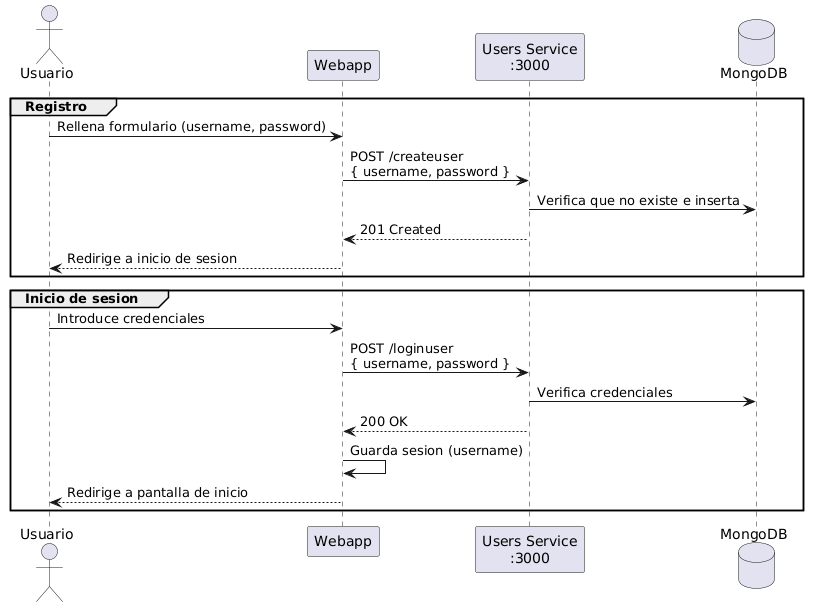

The diagram above was rendered by PlantUML. Its source (embedded in the PNG):
@startuml
actor Usuario
participant "Webapp" as WA
participant "Users Service\n:3000" as US
database "MongoDB" as DB

group Registro
    Usuario -> WA : Rellena formulario (username, password)
    WA -> US : POST /createuser\n{ username, password }
    US -> DB : Verifica que no existe e inserta
    US --> WA : 201 Created
    WA --> Usuario : Redirige a inicio de sesion
end

group Inicio de sesion
    Usuario -> WA : Introduce credenciales
    WA -> US : POST /loginuser\n{ username, password }
    US -> DB : Verifica credenciales
    US --> WA : 200 OK
    WA -> WA : Guarda sesion (username)
    WA --> Usuario : Redirige a pantalla de inicio
end
@enduml